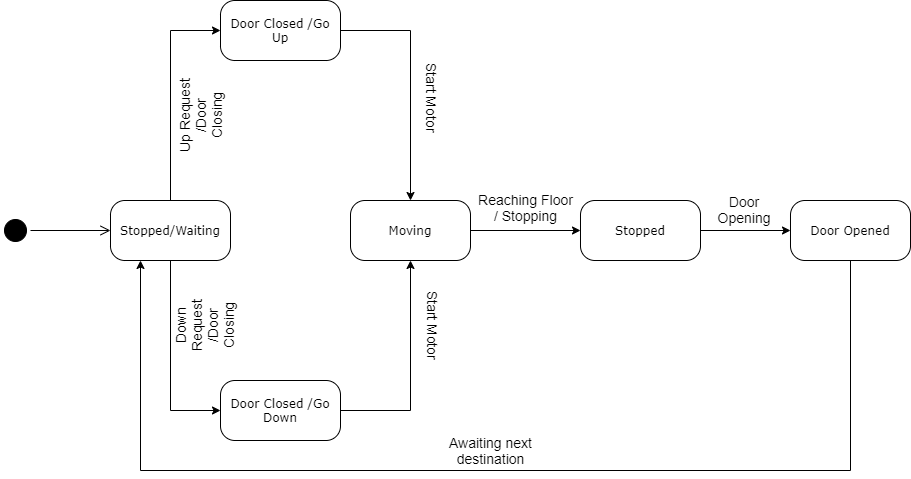

The diagram above was exported from draw.io. Its source (the exported page's mxGraphModel, read from the mxfile embedded in the PNG):
<mxGraphModel dx="1278" dy="548" grid="1" gridSize="10" guides="1" tooltips="1" connect="1" arrows="1" fold="1" page="1" pageScale="1" pageWidth="1100" pageHeight="850" background="#ffffff" math="0" shadow="0">
  <root>
    <mxCell id="0" />
    <mxCell id="1" parent="0" />
    <mxCell id="382b91b5511bd0f7-1" value="" style="ellipse;html=1;shape=startState;fillColor=#000000;strokeColor=#000000;rounded=1;shadow=0;comic=0;labelBackgroundColor=none;fontFamily=Verdana;fontSize=12;fontColor=#000000;align=center;direction=south;" parent="1" vertex="1">
      <mxGeometry x="80" y="395" width="30" height="30" as="geometry" />
    </mxCell>
    <mxCell id="Z-zD_hTUH7nonfpxYlBX-31" style="edgeStyle=orthogonalEdgeStyle;rounded=0;orthogonalLoop=1;jettySize=auto;html=1;entryX=0;entryY=0.5;entryDx=0;entryDy=0;strokeColor=#000000;" parent="1" source="382b91b5511bd0f7-6" target="Z-zD_hTUH7nonfpxYlBX-1" edge="1">
      <mxGeometry relative="1" as="geometry" />
    </mxCell>
    <mxCell id="Z-zD_hTUH7nonfpxYlBX-33" style="edgeStyle=orthogonalEdgeStyle;rounded=0;orthogonalLoop=1;jettySize=auto;html=1;entryX=0;entryY=0.5;entryDx=0;entryDy=0;strokeColor=#000000;" parent="1" source="382b91b5511bd0f7-6" target="Z-zD_hTUH7nonfpxYlBX-9" edge="1">
      <mxGeometry relative="1" as="geometry" />
    </mxCell>
    <mxCell id="382b91b5511bd0f7-6" value="Stopped/Waiting" style="rounded=1;whiteSpace=wrap;html=1;arcSize=24;fillColor=#FFFFFF;strokeColor=#000000;shadow=0;comic=0;labelBackgroundColor=none;fontFamily=Verdana;fontSize=12;fontColor=#000000;align=center;" parent="1" vertex="1">
      <mxGeometry x="190" y="380" width="120" height="60" as="geometry" />
    </mxCell>
    <mxCell id="2a3bc250acf0617d-9" style="edgeStyle=orthogonalEdgeStyle;html=1;labelBackgroundColor=none;endArrow=open;endSize=8;strokeColor=#000000;fontFamily=Verdana;fontSize=12;align=left;" parent="1" source="382b91b5511bd0f7-1" target="382b91b5511bd0f7-6" edge="1">
      <mxGeometry relative="1" as="geometry" />
    </mxCell>
    <mxCell id="Z-zD_hTUH7nonfpxYlBX-13" style="edgeStyle=orthogonalEdgeStyle;rounded=0;orthogonalLoop=1;jettySize=auto;html=1;entryX=0.5;entryY=0;entryDx=0;entryDy=0;strokeColor=#000000;" parent="1" source="Z-zD_hTUH7nonfpxYlBX-1" target="Z-zD_hTUH7nonfpxYlBX-12" edge="1">
      <mxGeometry relative="1" as="geometry" />
    </mxCell>
    <mxCell id="Z-zD_hTUH7nonfpxYlBX-1" value="Door Closed /Go Up" style="rounded=1;whiteSpace=wrap;html=1;arcSize=24;fillColor=#FFFFFF;strokeColor=#000000;shadow=0;comic=0;labelBackgroundColor=none;fontFamily=Verdana;fontSize=12;fontColor=#000000;align=center;" parent="1" vertex="1">
      <mxGeometry x="300" y="180" width="120" height="60" as="geometry" />
    </mxCell>
    <mxCell id="Z-zD_hTUH7nonfpxYlBX-3" value="&lt;font style=&quot;font-size: 14px&quot;&gt;Up Request /Door Closing&lt;/font&gt;" style="text;html=1;strokeColor=none;fillColor=none;align=center;verticalAlign=middle;whiteSpace=wrap;rounded=0;rotation=-90;" parent="1" vertex="1">
      <mxGeometry x="240" y="280" width="80" height="30" as="geometry" />
    </mxCell>
    <mxCell id="Z-zD_hTUH7nonfpxYlBX-14" style="edgeStyle=orthogonalEdgeStyle;rounded=0;orthogonalLoop=1;jettySize=auto;html=1;entryX=0.5;entryY=1;entryDx=0;entryDy=0;strokeColor=#000000;" parent="1" source="Z-zD_hTUH7nonfpxYlBX-9" target="Z-zD_hTUH7nonfpxYlBX-12" edge="1">
      <mxGeometry relative="1" as="geometry" />
    </mxCell>
    <mxCell id="Z-zD_hTUH7nonfpxYlBX-9" value="Door Closed /Go Down" style="rounded=1;whiteSpace=wrap;html=1;arcSize=24;fillColor=#FFFFFF;strokeColor=#000000;shadow=0;comic=0;labelBackgroundColor=none;fontFamily=Verdana;fontSize=12;fontColor=#000000;align=center;" parent="1" vertex="1">
      <mxGeometry x="300" y="560" width="120" height="60" as="geometry" />
    </mxCell>
    <mxCell id="Z-zD_hTUH7nonfpxYlBX-11" value="&lt;font style=&quot;font-size: 14px&quot;&gt;Down Request /Door Closing&lt;/font&gt;" style="text;html=1;strokeColor=none;fillColor=none;align=center;verticalAlign=middle;whiteSpace=wrap;rounded=0;rotation=-90;" parent="1" vertex="1">
      <mxGeometry x="244" y="490" width="80" height="30" as="geometry" />
    </mxCell>
    <mxCell id="Z-zD_hTUH7nonfpxYlBX-16" value="" style="edgeStyle=orthogonalEdgeStyle;rounded=0;orthogonalLoop=1;jettySize=auto;html=1;strokeColor=#000000;" parent="1" source="Z-zD_hTUH7nonfpxYlBX-12" target="Z-zD_hTUH7nonfpxYlBX-15" edge="1">
      <mxGeometry relative="1" as="geometry" />
    </mxCell>
    <mxCell id="Z-zD_hTUH7nonfpxYlBX-12" value="Moving" style="rounded=1;whiteSpace=wrap;html=1;arcSize=24;fillColor=#FFFFFF;strokeColor=#000000;shadow=0;comic=0;labelBackgroundColor=none;fontFamily=Verdana;fontSize=12;fontColor=#000000;align=center;" parent="1" vertex="1">
      <mxGeometry x="430" y="380" width="120" height="60" as="geometry" />
    </mxCell>
    <mxCell id="Z-zD_hTUH7nonfpxYlBX-19" value="" style="edgeStyle=orthogonalEdgeStyle;rounded=0;orthogonalLoop=1;jettySize=auto;html=1;strokeColor=#000000;" parent="1" source="Z-zD_hTUH7nonfpxYlBX-15" target="Z-zD_hTUH7nonfpxYlBX-18" edge="1">
      <mxGeometry relative="1" as="geometry" />
    </mxCell>
    <mxCell id="Z-zD_hTUH7nonfpxYlBX-15" value="Stopped" style="rounded=1;whiteSpace=wrap;html=1;arcSize=24;fillColor=#FFFFFF;strokeColor=#000000;shadow=0;comic=0;labelBackgroundColor=none;fontFamily=Verdana;fontSize=12;fontColor=#000000;align=center;" parent="1" vertex="1">
      <mxGeometry x="660" y="380" width="120" height="60" as="geometry" />
    </mxCell>
    <mxCell id="Z-zD_hTUH7nonfpxYlBX-18" value="Door Opened" style="rounded=1;whiteSpace=wrap;html=1;arcSize=24;fillColor=#FFFFFF;strokeColor=#000000;shadow=0;comic=0;labelBackgroundColor=none;fontFamily=Verdana;fontSize=12;fontColor=#000000;align=center;" parent="1" vertex="1">
      <mxGeometry x="870" y="380" width="120" height="60" as="geometry" />
    </mxCell>
    <mxCell id="Z-zD_hTUH7nonfpxYlBX-30" style="edgeStyle=orthogonalEdgeStyle;rounded=0;orthogonalLoop=1;jettySize=auto;html=1;strokeColor=#000000;entryX=0.25;entryY=1;entryDx=0;entryDy=0;exitX=0.5;exitY=1;exitDx=0;exitDy=0;" parent="1" source="Z-zD_hTUH7nonfpxYlBX-18" target="382b91b5511bd0f7-6" edge="1">
      <mxGeometry relative="1" as="geometry">
        <mxPoint x="130" y="540" as="targetPoint" />
        <mxPoint x="870" y="690" as="sourcePoint" />
        <Array as="points">
          <mxPoint x="930" y="650" />
          <mxPoint x="220" y="650" />
        </Array>
      </mxGeometry>
    </mxCell>
    <mxCell id="Z-zD_hTUH7nonfpxYlBX-17" value="&lt;font style=&quot;font-size: 14px&quot;&gt;Reaching Floor / Stopping&lt;/font&gt;" style="text;html=1;strokeColor=none;fillColor=none;align=center;verticalAlign=middle;whiteSpace=wrap;rounded=0;" parent="1" vertex="1">
      <mxGeometry x="555" y="377" width="101" height="20" as="geometry" />
    </mxCell>
    <mxCell id="Z-zD_hTUH7nonfpxYlBX-24" value="&lt;font style=&quot;font-size: 14px&quot;&gt;Door Opening&lt;/font&gt;" style="text;html=1;strokeColor=none;fillColor=none;align=center;verticalAlign=middle;whiteSpace=wrap;rounded=0;" parent="1" vertex="1">
      <mxGeometry x="784" y="379" width="80" height="20" as="geometry" />
    </mxCell>
    <mxCell id="Z-zD_hTUH7nonfpxYlBX-25" value="&lt;font style=&quot;font-size: 14px&quot;&gt;Start Motor&lt;/font&gt;" style="text;html=1;strokeColor=none;fillColor=none;align=center;verticalAlign=middle;whiteSpace=wrap;rounded=0;rotation=90;" parent="1" vertex="1">
      <mxGeometry x="470" y="267.5" width="85" height="20" as="geometry" />
    </mxCell>
    <mxCell id="Z-zD_hTUH7nonfpxYlBX-26" value="&lt;font style=&quot;font-size: 14px&quot;&gt;Start Motor&lt;/font&gt;" style="text;html=1;strokeColor=none;fillColor=none;align=center;verticalAlign=middle;whiteSpace=wrap;rounded=0;rotation=90;" parent="1" vertex="1">
      <mxGeometry x="470" y="495" width="85" height="20" as="geometry" />
    </mxCell>
    <mxCell id="Z-zD_hTUH7nonfpxYlBX-34" value="&lt;span style=&quot;font-size: 14px&quot;&gt;Awaiting next destination&lt;/span&gt;" style="text;html=1;strokeColor=none;fillColor=none;align=center;verticalAlign=middle;whiteSpace=wrap;rounded=0;" parent="1" vertex="1">
      <mxGeometry x="520" y="620" width="101" height="20" as="geometry" />
    </mxCell>
  </root>
</mxGraphModel>